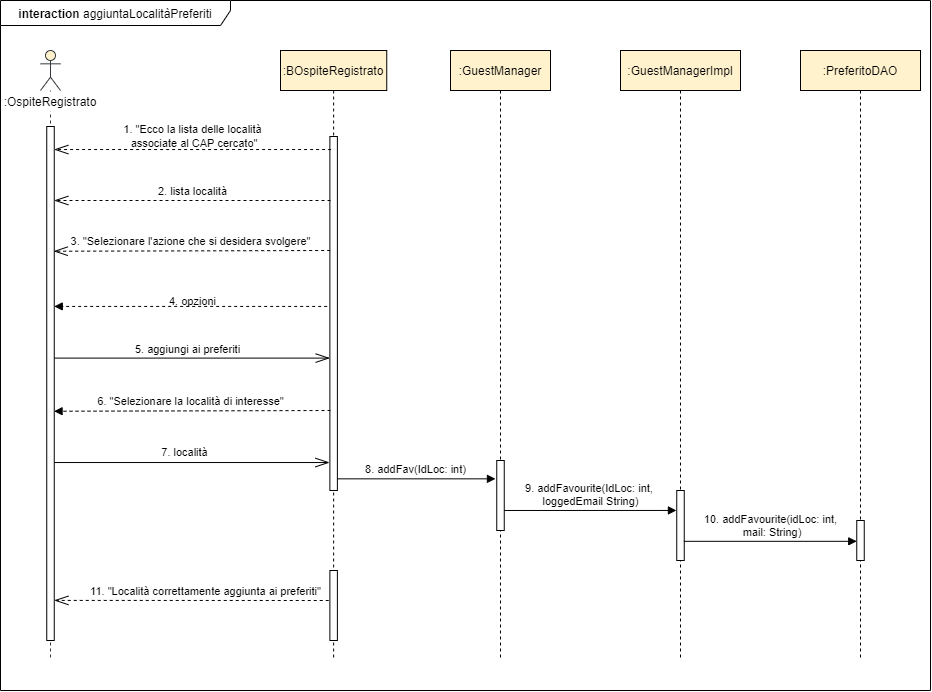

The diagram above was exported from draw.io. Its source (the exported page's mxGraphModel, read from the mxfile embedded in the PNG):
<mxGraphModel dx="1810" dy="3681" grid="1" gridSize="10" guides="1" tooltips="1" connect="1" arrows="1" fold="1" page="1" pageScale="1" pageWidth="827" pageHeight="1169" math="0" shadow="0">
  <root>
    <mxCell id="0" />
    <mxCell id="1" parent="0" />
    <mxCell id="G9lwZyFuJhlaBsqSDDI3-37" value="7. località" style="html=1;verticalAlign=bottom;startArrow=none;endArrow=openThin;startSize=6;startFill=0;endFill=0;endSize=12;entryX=-0.055;entryY=0.921;entryDx=0;entryDy=0;entryPerimeter=0;" parent="1" source="G9lwZyFuJhlaBsqSDDI3-3" target="G9lwZyFuJhlaBsqSDDI3-2" edge="1">
      <mxGeometry x="-0.0413" y="1" relative="1" as="geometry">
        <mxPoint x="180" y="-1970" as="sourcePoint" />
        <mxPoint x="457" y="-1877" as="targetPoint" />
        <mxPoint as="offset" />
      </mxGeometry>
    </mxCell>
    <mxCell id="G9lwZyFuJhlaBsqSDDI3-32" value="5. aggiungi ai preferiti" style="html=1;verticalAlign=bottom;startArrow=none;endArrow=openThin;startSize=6;startFill=0;endFill=0;endSize=12;entryX=-0.028;entryY=0.626;entryDx=0;entryDy=0;entryPerimeter=0;" parent="1" source="G9lwZyFuJhlaBsqSDDI3-3" target="G9lwZyFuJhlaBsqSDDI3-2" edge="1">
      <mxGeometry x="-0.0158" relative="1" as="geometry">
        <mxPoint x="180" y="-1827" as="sourcePoint" />
        <mxPoint x="453" y="-1825" as="targetPoint" />
        <mxPoint as="offset" />
      </mxGeometry>
    </mxCell>
    <mxCell id="ORToput19fKV2EuOsulp-1" value="&lt;b&gt;interaction &lt;/b&gt;aggiuntaLocalitàPreferiti" style="shape=umlFrame;whiteSpace=wrap;html=1;width=230;height=25;" parent="1" vertex="1">
      <mxGeometry x="120" y="-2270" width="930" height="690" as="geometry" />
    </mxCell>
    <mxCell id="G9lwZyFuJhlaBsqSDDI3-1" value=":BOspiteRegistrato" style="shape=umlLifeline;perimeter=lifelinePerimeter;whiteSpace=wrap;html=1;container=1;collapsible=0;recursiveResize=0;outlineConnect=0;fillColor=#FFF2CC;" parent="1" vertex="1">
      <mxGeometry x="400" y="-2220" width="106.25" height="610" as="geometry" />
    </mxCell>
    <mxCell id="G9lwZyFuJhlaBsqSDDI3-2" value="" style="html=1;points=[];perimeter=orthogonalPerimeter;fillColor=#ffffff;" parent="G9lwZyFuJhlaBsqSDDI3-1" vertex="1">
      <mxGeometry x="49.38" y="86" width="7.5" height="354" as="geometry" />
    </mxCell>
    <mxCell id="G9lwZyFuJhlaBsqSDDI3-40" value="" style="html=1;points=[];perimeter=orthogonalPerimeter;fillColor=#ffffff;" parent="G9lwZyFuJhlaBsqSDDI3-1" vertex="1">
      <mxGeometry x="49.379999999999995" y="520" width="7.5" height="70" as="geometry" />
    </mxCell>
    <mxCell id="G9lwZyFuJhlaBsqSDDI3-3" value="" style="shape=umlLifeline;participant=umlActor;perimeter=lifelinePerimeter;whiteSpace=wrap;html=1;container=1;collapsible=0;recursiveResize=0;verticalAlign=top;spacingTop=36;outlineConnect=0;strokeColor=#36393d;fillColor=#FFF2CC;" parent="1" vertex="1">
      <mxGeometry x="160" y="-2220" width="20" height="610" as="geometry" />
    </mxCell>
    <mxCell id="G9lwZyFuJhlaBsqSDDI3-4" value="" style="html=1;points=[];perimeter=orthogonalPerimeter;fillColor=#ffffff;" parent="G9lwZyFuJhlaBsqSDDI3-3" vertex="1">
      <mxGeometry x="6.25" y="76" width="7.5" height="514" as="geometry" />
    </mxCell>
    <mxCell id="G9lwZyFuJhlaBsqSDDI3-5" value=":OspiteRegistrato" style="text;html=1;strokeColor=none;align=center;verticalAlign=middle;whiteSpace=wrap;rounded=0;fillColor=#ffffff;" parent="1" vertex="1">
      <mxGeometry x="140" y="-2179" width="60" height="20" as="geometry" />
    </mxCell>
    <mxCell id="G9lwZyFuJhlaBsqSDDI3-6" value=":GuestManagerImpl" style="shape=umlLifeline;perimeter=lifelinePerimeter;whiteSpace=wrap;html=1;container=1;collapsible=0;recursiveResize=0;outlineConnect=0;fillColor=#FFF2CC;" parent="1" vertex="1">
      <mxGeometry x="740" y="-2220" width="120" height="610" as="geometry" />
    </mxCell>
    <mxCell id="G9lwZyFuJhlaBsqSDDI3-7" value="" style="html=1;points=[];perimeter=orthogonalPerimeter;fillColor=#ffffff;" parent="G9lwZyFuJhlaBsqSDDI3-6" vertex="1">
      <mxGeometry x="56.25" y="440" width="7.5" height="70" as="geometry" />
    </mxCell>
    <mxCell id="G9lwZyFuJhlaBsqSDDI3-9" value=":GuestManager" style="shape=umlLifeline;perimeter=lifelinePerimeter;whiteSpace=wrap;html=1;container=1;collapsible=0;recursiveResize=0;outlineConnect=0;fillColor=#FFF2CC;" parent="1" vertex="1">
      <mxGeometry x="570" y="-2220" width="100" height="610" as="geometry" />
    </mxCell>
    <mxCell id="G9lwZyFuJhlaBsqSDDI3-10" value="" style="html=1;points=[];perimeter=orthogonalPerimeter;fillColor=#ffffff;" parent="G9lwZyFuJhlaBsqSDDI3-9" vertex="1">
      <mxGeometry x="46.25" y="410" width="7.5" height="70" as="geometry" />
    </mxCell>
    <mxCell id="G9lwZyFuJhlaBsqSDDI3-12" value=":PreferitoDAO" style="shape=umlLifeline;perimeter=lifelinePerimeter;whiteSpace=wrap;html=1;container=1;collapsible=0;recursiveResize=0;outlineConnect=0;fillColor=#FFF2CC;" parent="1" vertex="1">
      <mxGeometry x="920" y="-2220" width="120" height="610" as="geometry" />
    </mxCell>
    <mxCell id="G9lwZyFuJhlaBsqSDDI3-13" value="" style="html=1;points=[];perimeter=orthogonalPerimeter;fillColor=#ffffff;" parent="G9lwZyFuJhlaBsqSDDI3-12" vertex="1">
      <mxGeometry x="56.25" y="470" width="7.5" height="40" as="geometry" />
    </mxCell>
    <mxCell id="G9lwZyFuJhlaBsqSDDI3-14" value="8. addFav(IdLoc: int)" style="html=1;verticalAlign=bottom;startArrow=none;endArrow=block;startSize=8;startFill=0;entryX=-0.174;entryY=0.262;entryDx=0;entryDy=0;entryPerimeter=0;" parent="1" source="G9lwZyFuJhlaBsqSDDI3-2" target="G9lwZyFuJhlaBsqSDDI3-10" edge="1">
      <mxGeometry relative="1" as="geometry">
        <mxPoint x="458" y="-1790" as="sourcePoint" />
        <mxPoint x="720" y="-1720" as="targetPoint" />
      </mxGeometry>
    </mxCell>
    <mxCell id="G9lwZyFuJhlaBsqSDDI3-15" value="9. addFavourite(IdLoc: int, &lt;br&gt;loggedEmail String)" style="html=1;verticalAlign=bottom;startArrow=none;endArrow=block;startSize=8;startFill=0;exitX=1.007;exitY=0.714;exitDx=0;exitDy=0;exitPerimeter=0;entryX=-0.043;entryY=0.285;entryDx=0;entryDy=0;entryPerimeter=0;" parent="1" source="G9lwZyFuJhlaBsqSDDI3-10" target="G9lwZyFuJhlaBsqSDDI3-7" edge="1">
      <mxGeometry relative="1" as="geometry">
        <mxPoint x="620" y="-1690" as="sourcePoint" />
        <mxPoint x="885" y="-1760" as="targetPoint" />
      </mxGeometry>
    </mxCell>
    <mxCell id="G9lwZyFuJhlaBsqSDDI3-16" value="10. addFavourite(idLoc: int,&lt;br&gt;&amp;nbsp;mail: String)" style="html=1;verticalAlign=bottom;startArrow=none;endArrow=block;startSize=8;startFill=0;exitX=0.953;exitY=0.726;exitDx=0;exitDy=0;exitPerimeter=0;" parent="1" source="G9lwZyFuJhlaBsqSDDI3-7" target="G9lwZyFuJhlaBsqSDDI3-13" edge="1">
      <mxGeometry relative="1" as="geometry">
        <mxPoint x="800" y="-1659.5" as="sourcePoint" />
        <mxPoint x="1066" y="-1727" as="targetPoint" />
      </mxGeometry>
    </mxCell>
    <mxCell id="G9lwZyFuJhlaBsqSDDI3-24" value="&lt;font style=&quot;font-size: 11px&quot;&gt;11. &quot;Località correttamente aggiunta ai preferiti&quot;&lt;/font&gt;" style="text;html=1;align=center;verticalAlign=middle;resizable=0;points=[];autosize=1;" parent="1" vertex="1">
      <mxGeometry x="199.67999999999998" y="-1690" width="250" height="20" as="geometry" />
    </mxCell>
    <mxCell id="G9lwZyFuJhlaBsqSDDI3-25" value="" style="endArrow=openThin;dashed=1;endFill=0;endSize=12;html=1;entryX=1.011;entryY=0.922;entryDx=0;entryDy=0;entryPerimeter=0;" parent="1" target="G9lwZyFuJhlaBsqSDDI3-4" edge="1">
      <mxGeometry width="160" relative="1" as="geometry">
        <mxPoint x="448.23" y="-1670" as="sourcePoint" />
        <mxPoint x="180" y="-1670" as="targetPoint" />
        <Array as="points" />
      </mxGeometry>
    </mxCell>
    <mxCell id="G9lwZyFuJhlaBsqSDDI3-26" value="" style="endArrow=openThin;dashed=1;endFill=0;endSize=12;html=1;exitX=-0.156;exitY=0.885;exitDx=0;exitDy=0;exitPerimeter=0;" parent="1" target="G9lwZyFuJhlaBsqSDDI3-4" edge="1">
      <mxGeometry width="160" relative="1" as="geometry">
        <mxPoint x="450.6099999999999" y="-2120.96" as="sourcePoint" />
        <mxPoint x="180" y="-2121" as="targetPoint" />
        <Array as="points" />
      </mxGeometry>
    </mxCell>
    <mxCell id="G9lwZyFuJhlaBsqSDDI3-27" value="&lt;span style=&quot;font-size: 11px&quot;&gt;2. lista località&lt;/span&gt;" style="text;html=1;align=center;verticalAlign=middle;resizable=0;points=[];autosize=1;" parent="1" vertex="1">
      <mxGeometry x="271.78000000000003" y="-2090" width="80" height="20" as="geometry" />
    </mxCell>
    <mxCell id="G9lwZyFuJhlaBsqSDDI3-28" value="&lt;font style=&quot;font-size: 11px&quot;&gt;1. &quot;Ecco la lista delle località&lt;br&gt;&amp;nbsp;associate al CAP cercato&quot;&lt;/font&gt;" style="text;html=1;align=center;verticalAlign=middle;resizable=0;points=[];autosize=1;" parent="1" vertex="1">
      <mxGeometry x="236.78" y="-2150" width="150" height="30" as="geometry" />
    </mxCell>
    <mxCell id="G9lwZyFuJhlaBsqSDDI3-29" value="" style="endArrow=openThin;dashed=1;endFill=0;endSize=12;html=1;" parent="1" target="G9lwZyFuJhlaBsqSDDI3-4" edge="1">
      <mxGeometry width="160" relative="1" as="geometry">
        <mxPoint x="450" y="-2070" as="sourcePoint" />
        <mxPoint x="175.33499999999995" y="-2069.26" as="targetPoint" />
        <Array as="points" />
      </mxGeometry>
    </mxCell>
    <mxCell id="G9lwZyFuJhlaBsqSDDI3-30" value="&lt;span style=&quot;font-size: 11px&quot;&gt;6. &quot;Selezionare la località di interesse&quot;&lt;/span&gt;" style="text;html=1;align=center;verticalAlign=middle;resizable=0;points=[];autosize=1;" parent="1" vertex="1">
      <mxGeometry x="210.00000000000006" y="-1880" width="200" height="20" as="geometry" />
    </mxCell>
    <mxCell id="G9lwZyFuJhlaBsqSDDI3-31" value="" style="endArrow=block;dashed=1;endFill=1;endSize=6;html=1;entryX=0.974;entryY=0.698;entryDx=0;entryDy=0;entryPerimeter=0;startSize=8;" parent="1" edge="1">
      <mxGeometry width="160" relative="1" as="geometry">
        <mxPoint x="450.00000000000006" y="-1860" as="sourcePoint" />
        <mxPoint x="173.55499999999984" y="-1859.26" as="targetPoint" />
        <Array as="points" />
      </mxGeometry>
    </mxCell>
    <mxCell id="G9lwZyFuJhlaBsqSDDI3-33" value="&lt;span style=&quot;font-size: 11px&quot;&gt;3. &quot;Selezionare l'azione che si desidera svolgere&quot;&lt;/span&gt;" style="text;html=1;align=center;verticalAlign=middle;resizable=0;points=[];autosize=1;" parent="1" vertex="1">
      <mxGeometry x="179.68000000000004" y="-2040" width="260" height="20" as="geometry" />
    </mxCell>
    <mxCell id="G9lwZyFuJhlaBsqSDDI3-34" value="" style="endArrow=openThin;dashed=1;endFill=0;endSize=12;html=1;entryX=0.974;entryY=0.698;entryDx=0;entryDy=0;entryPerimeter=0;startSize=8;" parent="1" edge="1">
      <mxGeometry width="160" relative="1" as="geometry">
        <mxPoint x="449.68" y="-2020" as="sourcePoint" />
        <mxPoint x="173.23499999999984" y="-2019.26" as="targetPoint" />
        <Array as="points" />
      </mxGeometry>
    </mxCell>
    <mxCell id="G9lwZyFuJhlaBsqSDDI3-35" value="&lt;span style=&quot;font-size: 11px&quot;&gt;4. opzioni&lt;/span&gt;" style="text;html=1;align=center;verticalAlign=middle;resizable=0;points=[];autosize=1;" parent="1" vertex="1">
      <mxGeometry x="281.78" y="-1980" width="60" height="20" as="geometry" />
    </mxCell>
    <mxCell id="G9lwZyFuJhlaBsqSDDI3-36" value="" style="endArrow=block;dashed=1;endFill=1;endSize=6;html=1;startSize=8;exitX=-0.362;exitY=0.48;exitDx=0;exitDy=0;exitPerimeter=0;" parent="1" source="G9lwZyFuJhlaBsqSDDI3-2" target="G9lwZyFuJhlaBsqSDDI3-4" edge="1">
      <mxGeometry width="160" relative="1" as="geometry">
        <mxPoint x="450" y="-1870" as="sourcePoint" />
        <mxPoint x="180.00499999999988" y="-1869.26" as="targetPoint" />
        <Array as="points" />
      </mxGeometry>
    </mxCell>
  </root>
</mxGraphModel>